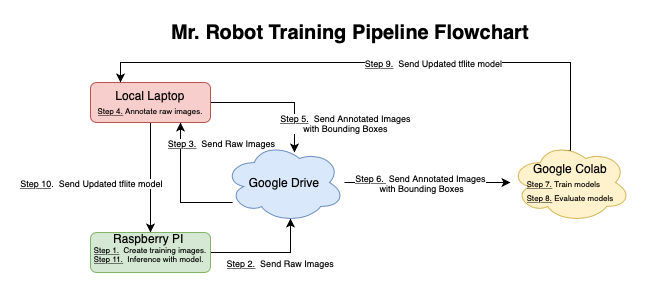

The diagram above was exported from draw.io. Its source (the exported page's mxGraphModel, read from the mxfile embedded in the PNG):
<mxGraphModel dx="855" dy="494" grid="1" gridSize="10" guides="1" tooltips="1" connect="1" arrows="1" fold="1" page="1" pageScale="1" pageWidth="827" pageHeight="1169" math="0" shadow="0">
  <root>
    <mxCell id="WIyWlLk6GJQsqaUBKTNV-0" />
    <mxCell id="WIyWlLk6GJQsqaUBKTNV-1" parent="WIyWlLk6GJQsqaUBKTNV-0" />
    <mxCell id="rFSBMfnRsM7TZd2PCkMJ-5" style="edgeStyle=orthogonalEdgeStyle;rounded=0;orthogonalLoop=1;jettySize=auto;html=1;entryX=0.583;entryY=0.125;entryDx=0;entryDy=0;entryPerimeter=0;" parent="WIyWlLk6GJQsqaUBKTNV-1" source="WIyWlLk6GJQsqaUBKTNV-3" target="rFSBMfnRsM7TZd2PCkMJ-0" edge="1">
      <mxGeometry relative="1" as="geometry" />
    </mxCell>
    <mxCell id="rFSBMfnRsM7TZd2PCkMJ-12" value="&lt;u&gt;Step 5.&lt;/u&gt; &amp;nbsp;Send Annotated Images&lt;br&gt;with Bounding Boxes" style="edgeLabel;html=1;align=center;verticalAlign=middle;resizable=0;points=[];fontSize=9;" parent="rFSBMfnRsM7TZd2PCkMJ-5" vertex="1" connectable="0">
      <mxGeometry x="-0.2413" y="-3" relative="1" as="geometry">
        <mxPoint x="83" y="17" as="offset" />
      </mxGeometry>
    </mxCell>
    <mxCell id="rFSBMfnRsM7TZd2PCkMJ-6" style="edgeStyle=orthogonalEdgeStyle;rounded=0;orthogonalLoop=1;jettySize=auto;html=1;entryX=0.5;entryY=0;entryDx=0;entryDy=0;" parent="WIyWlLk6GJQsqaUBKTNV-1" source="WIyWlLk6GJQsqaUBKTNV-3" target="rFSBMfnRsM7TZd2PCkMJ-2" edge="1">
      <mxGeometry relative="1" as="geometry" />
    </mxCell>
    <mxCell id="rFSBMfnRsM7TZd2PCkMJ-10" value="&lt;u&gt;Step 10&lt;/u&gt;. &amp;nbsp;Send Updated tflite model" style="edgeLabel;html=1;align=center;verticalAlign=middle;resizable=0;points=[];fontSize=9;" parent="rFSBMfnRsM7TZd2PCkMJ-6" vertex="1" connectable="0">
      <mxGeometry x="0.1818" y="-1" relative="1" as="geometry">
        <mxPoint x="-59" y="-5" as="offset" />
      </mxGeometry>
    </mxCell>
    <mxCell id="WIyWlLk6GJQsqaUBKTNV-3" value="Local Laptop&lt;br&gt;&lt;div style=&quot;text-align: left&quot;&gt;&lt;span style=&quot;font-size: 8px&quot;&gt;&lt;u&gt;Step 4.&lt;/u&gt; Annotate raw images.&lt;/span&gt;&lt;/div&gt;" style="rounded=1;whiteSpace=wrap;html=1;fontSize=12;glass=0;strokeWidth=1;shadow=0;fillColor=#f8cecc;strokeColor=#b85450;" parent="WIyWlLk6GJQsqaUBKTNV-1" vertex="1">
      <mxGeometry x="160" y="80" width="120" height="40" as="geometry" />
    </mxCell>
    <mxCell id="rFSBMfnRsM7TZd2PCkMJ-4" style="edgeStyle=orthogonalEdgeStyle;rounded=0;orthogonalLoop=1;jettySize=auto;html=1;entryX=0.75;entryY=1;entryDx=0;entryDy=0;" parent="WIyWlLk6GJQsqaUBKTNV-1" source="rFSBMfnRsM7TZd2PCkMJ-0" target="WIyWlLk6GJQsqaUBKTNV-3" edge="1">
      <mxGeometry relative="1" as="geometry">
        <Array as="points">
          <mxPoint x="250" y="200" />
        </Array>
      </mxGeometry>
    </mxCell>
    <mxCell id="rFSBMfnRsM7TZd2PCkMJ-9" value="&lt;u&gt;Step 3.&lt;/u&gt;&lt;i&gt; &amp;nbsp;&lt;/i&gt;Send Raw Images" style="edgeLabel;html=1;align=center;verticalAlign=middle;resizable=0;points=[];fontSize=9;" parent="rFSBMfnRsM7TZd2PCkMJ-4" vertex="1" connectable="0">
      <mxGeometry x="0.3335" y="-2" relative="1" as="geometry">
        <mxPoint x="38" y="-24" as="offset" />
      </mxGeometry>
    </mxCell>
    <mxCell id="rFSBMfnRsM7TZd2PCkMJ-17" value="" style="edgeStyle=orthogonalEdgeStyle;rounded=0;orthogonalLoop=1;jettySize=auto;html=1;fontSize=9;" parent="WIyWlLk6GJQsqaUBKTNV-1" source="rFSBMfnRsM7TZd2PCkMJ-0" target="rFSBMfnRsM7TZd2PCkMJ-16" edge="1">
      <mxGeometry relative="1" as="geometry" />
    </mxCell>
    <mxCell id="rFSBMfnRsM7TZd2PCkMJ-20" value="&lt;u&gt;Step 6. &lt;/u&gt;&amp;nbsp;Send Annotated Images&lt;br&gt;&amp;nbsp;with Bounding Boxes" style="edgeLabel;html=1;align=center;verticalAlign=middle;resizable=0;points=[];fontSize=9;" parent="rFSBMfnRsM7TZd2PCkMJ-17" vertex="1" connectable="0">
      <mxGeometry x="-0.2564" y="-2" relative="1" as="geometry">
        <mxPoint x="13" y="-2" as="offset" />
      </mxGeometry>
    </mxCell>
    <mxCell id="rFSBMfnRsM7TZd2PCkMJ-0" value="&lt;font&gt;&lt;font style=&quot;font-size: 12px&quot;&gt;Google Drive&lt;/font&gt;&lt;br&gt;&lt;/font&gt;" style="ellipse;shape=cloud;whiteSpace=wrap;html=1;fillColor=#dae8fc;strokeColor=#6c8ebf;" parent="WIyWlLk6GJQsqaUBKTNV-1" vertex="1">
      <mxGeometry x="294" y="140" width="120" height="80" as="geometry" />
    </mxCell>
    <mxCell id="rFSBMfnRsM7TZd2PCkMJ-3" style="edgeStyle=orthogonalEdgeStyle;rounded=0;orthogonalLoop=1;jettySize=auto;html=1;exitX=1;exitY=0.5;exitDx=0;exitDy=0;entryX=0.55;entryY=0.95;entryDx=0;entryDy=0;entryPerimeter=0;" parent="WIyWlLk6GJQsqaUBKTNV-1" source="rFSBMfnRsM7TZd2PCkMJ-2" target="rFSBMfnRsM7TZd2PCkMJ-0" edge="1">
      <mxGeometry relative="1" as="geometry" />
    </mxCell>
    <mxCell id="rFSBMfnRsM7TZd2PCkMJ-11" value="&lt;u&gt;Step 2.&lt;/u&gt; &amp;nbsp;Send Raw Images&amp;nbsp;" style="edgeLabel;html=1;align=center;verticalAlign=middle;resizable=0;points=[];fontSize=9;" parent="rFSBMfnRsM7TZd2PCkMJ-3" vertex="1" connectable="0">
      <mxGeometry x="-0.0936" y="-2" relative="1" as="geometry">
        <mxPoint x="18" y="8" as="offset" />
      </mxGeometry>
    </mxCell>
    <mxCell id="rFSBMfnRsM7TZd2PCkMJ-2" value="Raspberry PI&amp;nbsp;&lt;br&gt;&lt;div style=&quot;text-align: left ; font-size: 8px&quot;&gt;&lt;u&gt;Step 1.&lt;/u&gt; &amp;nbsp;Create training images.&lt;br&gt;&lt;/div&gt;&lt;div style=&quot;text-align: left ; font-size: 8px&quot;&gt;&lt;font style=&quot;font-size: 8px&quot;&gt;&lt;u&gt;Step 11.&lt;/u&gt;&amp;nbsp; Inference with model.&lt;/font&gt;&lt;/div&gt;&lt;div style=&quot;text-align: left ; font-size: 8px&quot;&gt;&lt;br&gt;&lt;/div&gt;" style="rounded=1;whiteSpace=wrap;html=1;fontSize=12;glass=0;strokeWidth=1;shadow=0;fillColor=#d5e8d4;strokeColor=#82b366;" parent="WIyWlLk6GJQsqaUBKTNV-1" vertex="1">
      <mxGeometry x="160" y="230" width="120" height="40" as="geometry" />
    </mxCell>
    <mxCell id="rFSBMfnRsM7TZd2PCkMJ-18" style="edgeStyle=orthogonalEdgeStyle;rounded=0;orthogonalLoop=1;jettySize=auto;html=1;entryX=0.25;entryY=0;entryDx=0;entryDy=0;fontSize=9;exitX=0.4;exitY=0.1;exitDx=0;exitDy=0;exitPerimeter=0;" parent="WIyWlLk6GJQsqaUBKTNV-1" source="rFSBMfnRsM7TZd2PCkMJ-16" target="WIyWlLk6GJQsqaUBKTNV-3" edge="1">
      <mxGeometry relative="1" as="geometry">
        <Array as="points">
          <mxPoint x="640" y="148" />
          <mxPoint x="640" y="60" />
          <mxPoint x="190" y="60" />
        </Array>
      </mxGeometry>
    </mxCell>
    <mxCell id="rFSBMfnRsM7TZd2PCkMJ-19" value="&lt;u&gt;Step 9.&lt;/u&gt; &amp;nbsp;Send Updated tflite model" style="edgeLabel;html=1;align=center;verticalAlign=middle;resizable=0;points=[];fontSize=9;" parent="rFSBMfnRsM7TZd2PCkMJ-18" vertex="1" connectable="0">
      <mxGeometry x="-0.1643" relative="1" as="geometry">
        <mxPoint as="offset" />
      </mxGeometry>
    </mxCell>
    <mxCell id="rFSBMfnRsM7TZd2PCkMJ-16" value="Google Colab&lt;br&gt;&lt;div style=&quot;text-align: left&quot;&gt;&lt;font style=&quot;font-size: 8px&quot;&gt;&lt;u&gt;Step 7.&lt;/u&gt; Train models&lt;/font&gt;&lt;/div&gt;&lt;div style=&quot;text-align: left&quot;&gt;&lt;font style=&quot;font-size: 8px&quot;&gt;&lt;u&gt;Step 8.&lt;/u&gt; Evaluate models&lt;/font&gt;&lt;/div&gt;" style="ellipse;shape=cloud;whiteSpace=wrap;html=1;fillColor=#fff2cc;strokeColor=#d6b656;" parent="WIyWlLk6GJQsqaUBKTNV-1" vertex="1">
      <mxGeometry x="580" y="140" width="120" height="80" as="geometry" />
    </mxCell>
    <mxCell id="rFSBMfnRsM7TZd2PCkMJ-21" value="&lt;font size=&quot;1&quot;&gt;&lt;b style=&quot;font-size: 20px&quot;&gt;Mr. Robot Training Pipeline Flowchart&lt;/b&gt;&lt;/font&gt;" style="text;html=1;strokeColor=none;fillColor=none;align=center;verticalAlign=middle;whiteSpace=wrap;rounded=0;fontSize=9;" parent="WIyWlLk6GJQsqaUBKTNV-1" vertex="1">
      <mxGeometry x="230" y="20" width="380" height="20" as="geometry" />
    </mxCell>
  </root>
</mxGraphModel>